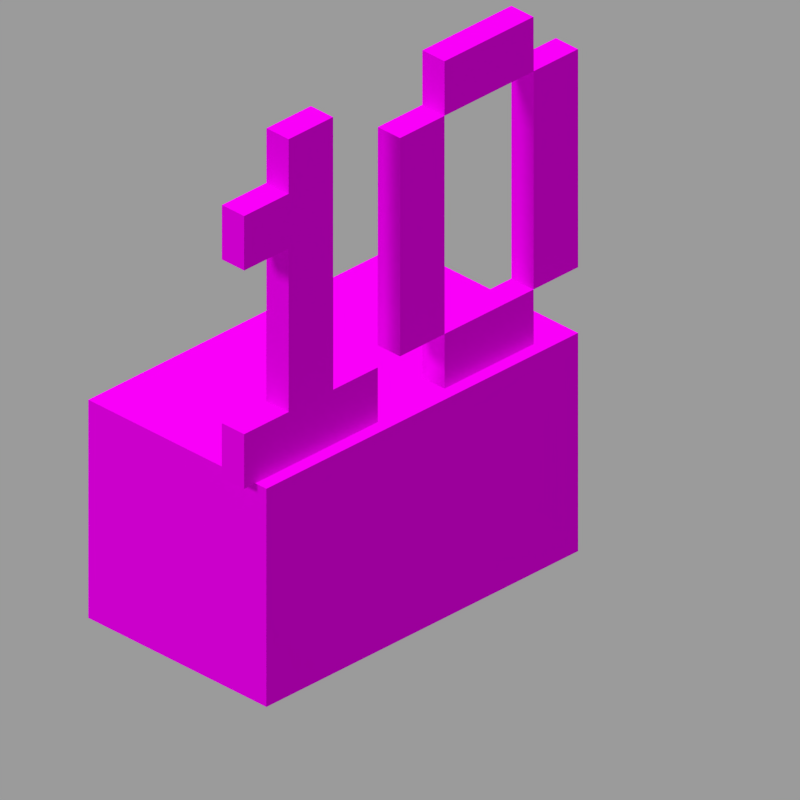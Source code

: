 # Source: cake_bites_3.blend  (saved by Blender 2.83.19; exported with 4.5.12 LTS)
import bpy
from mathutils import Matrix  # noqa: F401  (used for matrix-valued properties, if any)

bpy.ops.wm.read_factory_settings(use_empty=True)
scene = bpy.context.scene
scene.name = 'Scene'

# ---- collections
col_collection_1 = bpy.data.collections.new('Collection 1'); scene.collection.children.link(col_collection_1)

# ---- images (referenced by path relative to the original .blend; pixels are not part of the script)
import os
ASSET_DIR = os.environ.get("B2B_ASSET_DIR", "")  # directory of the original .blend (textures are referenced by path, not embedded)
HERE = os.path.dirname(os.path.abspath(__file__))  # packed textures are extracted next to this script under _unpacked/

def load_image(name, relpath, width, height, colorspace="sRGB"):
    """Load a texture the original file referenced (path relative to the .blend, or extracted next to this script)."""
    p = next((c for c in (os.path.join(HERE, relpath), os.path.join(ASSET_DIR, relpath)) if relpath and os.path.exists(c)), "")
    if p:
        img = bpy.data.images.load(p, check_existing=True)
        img.name = name
    else:  # same state as the original file: an image datablock whose file is absent (Cycles renders it pink)
        img = bpy.data.images.new(name, width, height)
        img.source = "FILE"
        img.filepath = "//" + (relpath or name)
    img.colorspace_settings.name = colorspace
    return img
img_cake_top_png = load_image('cake_top.png', 'cake_top.png', 1024, 1024, 'sRGB')
img_cake_side_png = load_image('cake_side.png', 'cake_side.png', 1024, 1024, 'sRGB')
img_cake_bottom_png = load_image('cake_bottom.png', 'cake_bottom.png', 1024, 1024, 'sRGB')
img_cake_inner_png = load_image('cake_inner.png', 'cake_inner.png', 1024, 1024, 'sRGB')
img_white_concrete_png = load_image('white_concrete.png', 'white_concrete.png', 1024, 1024, 'sRGB')

# ---- materials (node trees are filled in below, after node groups)
mat_cake_top = bpy.data.materials.new('Cake_top')
mat_cake_top.use_backface_culling = True
mat_cake_top.use_transparent_shadow = False
mat_cake_top.roughness = 1.0
mat_cake_side = bpy.data.materials.new('Cake_side')
mat_cake_side.use_backface_culling = True
mat_cake_side.use_transparent_shadow = False
mat_cake_bottom = bpy.data.materials.new('Cake_bottom')
mat_cake_bottom.use_backface_culling = True
mat_cake_bottom.use_transparent_shadow = False
mat_cake_inner = bpy.data.materials.new('Cake_inner')
mat_cake_inner.use_backface_culling = True
mat_cake_inner.use_transparent_shadow = False
mat_10_top = bpy.data.materials.new('10_top')
mat_10_top.use_backface_culling = True
mat_10_top.use_transparent_shadow = False
mat_10_top.roughness = 1.0
mat_10_side = bpy.data.materials.new('10_side')
mat_10_side.use_backface_culling = True
mat_10_side.use_transparent_shadow = False

# ---- material node trees
mat_cake_top.use_nodes = True; mat_cake_top.node_tree.nodes.clear()
_N = mat_cake_top.node_tree.nodes; _L = mat_cake_top.node_tree.links
n0 = _N.new('ShaderNodeOutputMaterial'); n0.name = 'Material Output'; n0.location = (300, 300)
n1 = _N.new('ShaderNodeEmission'); n1.name = 'Emission'; n1.location = (10, 300)
n1.inputs[1].default_value = 0.95
n2 = _N.new('ShaderNodeTexImage'); n2.name = 'Image Texture'; n2.location = (-280, 280)
n2.image = img_cake_top_png
n2.interpolation = 'Closest'
_L.new(n1.outputs[0], n0.inputs[0])
_L.new(n2.outputs[0], n1.inputs[0])
n0.is_active_output = True
mat_cake_side.use_nodes = True; mat_cake_side.node_tree.nodes.clear()
_N = mat_cake_side.node_tree.nodes; _L = mat_cake_side.node_tree.links
n0 = _N.new('ShaderNodeOutputMaterial'); n0.name = 'Material Output'; n0.location = (300, 300)
n1 = _N.new('ShaderNodeBsdfPrincipled'); n1.name = 'Principled BSDF'; n1.location = (10, 300)
n1.distribution = 'GGX'
n1.subsurface_method = 'BURLEY'
n1.inputs[2].default_value = 1.0
n1.inputs[3].default_value = 1.45
n1.inputs[13].default_value = 0.0
n1.inputs[27].default_value = (0.0, 0.0, 0.0, 1.0)
n1.inputs[28].default_value = 1.0
n2 = _N.new('ShaderNodeTexImage'); n2.name = 'Image Texture'; n2.location = (-280, 280)
n2.image = img_cake_side_png
n2.interpolation = 'Closest'
_L.new(n1.outputs[0], n0.inputs[0])
_L.new(n2.outputs[0], n1.inputs[0])
n0.is_active_output = True
mat_cake_bottom.use_nodes = True; mat_cake_bottom.node_tree.nodes.clear()
_N = mat_cake_bottom.node_tree.nodes; _L = mat_cake_bottom.node_tree.links
n0 = _N.new('ShaderNodeOutputMaterial'); n0.name = 'Material Output'; n0.location = (300, 300)
n1 = _N.new('ShaderNodeBsdfPrincipled'); n1.name = 'Principled BSDF'; n1.location = (10, 300)
n1.distribution = 'GGX'
n1.subsurface_method = 'BURLEY'
n1.inputs[2].default_value = 1.0
n1.inputs[3].default_value = 1.45
n1.inputs[13].default_value = 0.0
n1.inputs[27].default_value = (0.0, 0.0, 0.0, 1.0)
n1.inputs[28].default_value = 1.0
n2 = _N.new('ShaderNodeTexImage'); n2.name = 'Image Texture'; n2.location = (-280, 280)
n2.image = img_cake_bottom_png
n2.interpolation = 'Closest'
_L.new(n1.outputs[0], n0.inputs[0])
_L.new(n2.outputs[0], n1.inputs[0])
n0.is_active_output = True
mat_cake_inner.use_nodes = True; mat_cake_inner.node_tree.nodes.clear()
_N = mat_cake_inner.node_tree.nodes; _L = mat_cake_inner.node_tree.links
n0 = _N.new('ShaderNodeOutputMaterial'); n0.name = 'Material Output'; n0.location = (300, 300)
n1 = _N.new('ShaderNodeBsdfPrincipled'); n1.name = 'Principled BSDF'; n1.location = (10, 300)
n1.distribution = 'GGX'
n1.subsurface_method = 'BURLEY'
n1.inputs[2].default_value = 1.0
n1.inputs[3].default_value = 1.45
n1.inputs[13].default_value = 0.0
n1.inputs[27].default_value = (0.0, 0.0, 0.0, 1.0)
n1.inputs[28].default_value = 1.0
n2 = _N.new('ShaderNodeTexImage'); n2.name = 'Image Texture'; n2.location = (-280, 280)
n2.image = img_cake_inner_png
n2.interpolation = 'Closest'
_L.new(n1.outputs[0], n0.inputs[0])
_L.new(n2.outputs[0], n1.inputs[0])
n0.is_active_output = True
mat_10_top.use_nodes = True; mat_10_top.node_tree.nodes.clear()
_N = mat_10_top.node_tree.nodes; _L = mat_10_top.node_tree.links
n0 = _N.new('ShaderNodeOutputMaterial'); n0.name = 'Material Output'; n0.location = (300, 300)
n1 = _N.new('ShaderNodeEmission'); n1.name = 'Emission'; n1.location = (10, 300)
n1.inputs[1].default_value = 0.95
n2 = _N.new('ShaderNodeTexImage'); n2.name = 'Image Texture'; n2.location = (-280, 280)
n2.image = img_white_concrete_png
n2.interpolation = 'Closest'
_L.new(n1.outputs[0], n0.inputs[0])
_L.new(n2.outputs[0], n1.inputs[0])
n0.is_active_output = True
mat_10_side.use_nodes = True; mat_10_side.node_tree.nodes.clear()
_N = mat_10_side.node_tree.nodes; _L = mat_10_side.node_tree.links
n0 = _N.new('ShaderNodeOutputMaterial'); n0.name = 'Material Output'; n0.location = (300, 300)
n1 = _N.new('ShaderNodeBsdfPrincipled'); n1.name = 'Principled BSDF'; n1.location = (10, 300)
n1.distribution = 'GGX'
n1.subsurface_method = 'BURLEY'
n1.inputs[2].default_value = 1.0
n1.inputs[3].default_value = 1.45
n1.inputs[13].default_value = 0.0
n1.inputs[27].default_value = (0.0, 0.0, 0.0, 1.0)
n1.inputs[28].default_value = 1.0
n2 = _N.new('ShaderNodeTexImage'); n2.name = 'Image Texture'; n2.location = (-280, 280)
n2.image = img_white_concrete_png
n2.interpolation = 'Closest'
_L.new(n1.outputs[0], n0.inputs[0])
_L.new(n2.outputs[0], n1.inputs[0])
n0.is_active_output = True

# ---- world
world_world = bpy.data.worlds.new('World'); scene.world = world_world
world_world.color = (0.3268, 0.3268, 0.3268)
world_world.use_sun_shadow = False
world_world.sun_shadow_jitter_overblur = 0.0
world_world.cycles.sampling_method = 'NONE'
world_world.cycles.sample_map_resolution = 256

# ---- cameras
cam_camera = bpy.data.cameras.new('Camera')
cam_camera.type = 'ORTHO'
cam_camera.clip_end = 100.0
cam_camera.lens = 35.0
cam_camera.sensor_width = 32.0
cam_camera.sensor_height = 18.0
cam_camera.ortho_scale = 5.08
cam_camera.dof.focus_distance = 0.0
cam_camera.dof.aperture_fstop = 128.0

# ---- lights
light_hemi = bpy.data.lights.new('Hemi', 'SUN')
light_hemi.transmission_factor = 0.0
light_hemi.angle = 0.1993
light_hemi.energy = 1.0
light_hemi.shadow_buffer_clip_start = 0.5
light_hemi.shadow_soft_size = 0.1
light_hemi.shadow_cascade_max_distance = 1000.0

# ---- meshes
me_cake = bpy.data.meshes.new('Cake')
me_cake.from_pydata([(-1.0, -1.0, -1.0), (-1.0, -1.0, 1.0), (-1.0, 1.0, -1.0), (-1.0, 1.0, 1.0), (1.0, -1.0, -1.0), (1.0, -1.0, 1.0), (1.0, 1.0, -1.0), (1.0, 1.0, 1.0)], [], [(0, 1, 3, 2), (2, 3, 7, 6), (6, 7, 5, 4), (4, 5, 1, 0), (2, 6, 4, 0), (7, 3, 1, 5)])
me_cake.polygons.foreach_set('material_index', [1, 1, 3, 1, 2, 0])
_uv = me_cake.uv_layers.new(name='UVMap')
_uv.uv.foreach_set('vector', [0.9375, 0.0, 0.9375, 0.5, 0.0625, 0.5, 0.0625, 0.0, 0.9375, 0.0, 0.9375, 0.5, 0.4375, 0.5, 0.4375, 0.0, 0.9375, 0.0, 0.9375, 0.5, 0.0625, 0.5, 0.0625, 0.0, 0.5625, 0.0, 0.5625, 0.5, 0.0625, 0.5, 0.0625, 0.0, 0.9375, 0.9375, 0.4375, 0.9375, 0.4375, 0.0625, 0.9375, 0.0625, 0.4375, 0.0625, 0.9375, 0.0625, 0.9375, 0.9375, 0.4375, 0.9375])
me_cake.materials.append(mat_cake_top)
me_cake.materials.append(mat_cake_side)
me_cake.materials.append(mat_cake_bottom)
me_cake.materials.append(mat_cake_inner)
me_cake.use_remesh_fix_poles = True
me_cake.use_remesh_preserve_attributes = False
me_cake.use_mirror_vertex_groups = False
me_cake.update()
me_10 = bpy.data.meshes.new('10')
me_10.from_pydata([(-1.0, -1.0, -1.0), (-1.0, -1.0, 1.0), (-1.0, 1.0, -1.0), (-1.0, 1.0, 1.0), (1.0, -1.0, -1.0), (1.0, -1.0, 1.0), (1.0, 1.0, -1.0), (1.0, 1.0, 1.0), (-1.0, 2.0, -1.0), (-1.0, 2.0, 1.0), (-1.0, 3.333, -1.0), (-1.0, 3.333, 1.0), (1.0, 2.0, -1.0), (1.0, 2.0, 1.0), (1.0, 3.333, -1.0), (1.0, 3.333, 1.0), (-1.0, -0.3333, 1.0), (-1.0, -0.3333, 11.0), (-1.0, 0.3333, 1.0), (-1.0, 0.3333, 11.0), (1.0, -0.3333, 1.0), (1.0, -0.3333, 11.0), (1.0, 0.3333, 1.0), (1.0, 0.3333, 11.0), (-1.0, 1.333, 1.0), (-1.0, 1.333, 9.0), (-1.0, 2.0, 1.0), (-1.0, 2.0, 9.0), (1.0, 1.333, 1.0), (1.0, 1.333, 9.0), (1.0, 2.0, 1.0), (1.0, 2.0, 9.0), (-1.0, 2.0, 9.0), (-1.0, 2.0, 11.0), (-1.0, 3.333, 9.0), (-1.0, 3.333, 11.0), (1.0, 2.0, 9.0), (1.0, 2.0, 11.0), (1.0, 3.333, 9.0), (1.0, 3.333, 11.0), (-1.0, -1.0, 7.0), (-1.0, -1.0, 9.0), (-1.0, -0.3333, 7.0), (-1.0, -0.3333, 9.0), (1.0, -1.0, 7.0), (1.0, -1.0, 9.0), (1.0, -0.3333, 7.0), (1.0, -0.3333, 9.0), (-1.0, 3.333, 1.0), (-1.0, 3.333, 9.0), (-1.0, 4.0, 1.0), (-1.0, 4.0, 9.0), (1.0, 3.333, 1.0), (1.0, 3.333, 9.0), (1.0, 4.0, 1.0), (1.0, 4.0, 9.0)], [], [(0, 1, 3, 2), (2, 3, 7, 6), (6, 7, 5, 4), (4, 5, 1, 0), (2, 6, 4, 0), (7, 3, 1, 5), (8, 9, 11, 10), (10, 11, 15, 14), (14, 15, 13, 12), (12, 13, 9, 8), (10, 14, 12, 8), (15, 11, 9, 13), (16, 17, 19, 18), (18, 19, 23, 22), (22, 23, 21, 20), (20, 21, 17, 16), (23, 19, 17, 21), (24, 25, 27, 26), (26, 27, 31, 30), (30, 31, 29, 28), (28, 29, 25, 24), (26, 30, 28, 24), (31, 27, 25, 29), (32, 33, 35, 34), (34, 35, 39, 38), (38, 39, 37, 36), (36, 37, 33, 32), (34, 38, 36, 32), (39, 35, 33, 37), (40, 41, 43, 42), (46, 47, 45, 44), (44, 45, 41, 40), (42, 46, 44, 40), (47, 43, 41, 45), (48, 49, 51, 50), (50, 51, 55, 54), (54, 55, 53, 52), (52, 53, 49, 48), (50, 54, 52, 48), (55, 51, 49, 53)])
me_10.polygons.foreach_set('material_index', [1, 1, 1, 1, 1, 0, 1, 1, 1, 1, 1, 0, 1, 1, 1, 1, 0, 1, 1, 1, 1, 1, 0, 1, 1, 1, 1, 1, 0, 1, 1, 1, 1, 0, 1, 1, 1, 1, 1, 0])
_uv = me_10.uv_layers.new(name='UVMap')
_uv.uv.foreach_set('vector', [0.375, 0.875, 0.375, 1.0, 0.0, 1.0, 0.0, 0.875, 0.0625, 0.875, 0.0625, 1.0, 0.0, 1.0, 0.0, 0.875, 0.375, 0.875, 0.375, 1.0, 0.0, 1.0, 0.0, 0.875, 0.0625, 0.875, 0.0625, 1.0, 0.0, 1.0, 0.0, 0.875, 0.0625, 1.0, 0.0, 1.0, 0.0, 0.625, 0.0625, 0.625, 0.0, 0.625, 0.0625, 0.625, 0.0625, 1.0, 0.0, 1.0, 0.5325, 0.625, 0.5325, 0.75, 0.47, 0.75, 0.47, 0.625, 0.875, 0.625, 0.875, 0.75, 0.625, 0.75, 0.625, 0.625, 0.25, 0.875, 0.25, 1.0, 0.0, 1.0, 0.0, 0.875, 0.375, 0.625, 0.375, 0.75, 0.125, 0.75, 0.125, 0.625, 0.875, 0.5325, 0.625, 0.5325, 0.625, 0.47, 0.875, 0.47, 0.625, 0.47, 0.875, 0.47, 0.875, 0.5325, 0.625, 0.5325, 0.125, 0.375, 0.125, 1.0, 0.0, 1.0, 0.0, 0.375, 0.0625, 0.375, 0.0625, 1.0, 0.0, 1.0, 0.0, 0.375, 0.125, 0.375, 0.125, 1.0, 0.0, 1.0, 0.0, 0.375, 0.0625, 0.375, 0.0625, 1.0, 0.0, 1.0, 0.0, 0.375, 0.0, 0.875, 0.0625, 0.875, 0.0625, 1.0, 0.0, 1.0, 0.125, 0.5, 0.125, 1.0, 0.0, 1.0, 0.0, 0.5, 0.0625, 0.5, 0.0625, 1.0, 0.0, 1.0, 0.0, 0.5, 0.125, 0.5, 0.125, 1.0, 0.0, 1.0, 0.0, 0.5, 0.0625, 0.5, 0.0625, 1.0, 0.0, 1.0, 0.0, 0.5, 0.0625, 1.0, 0.0, 1.0, 0.0, 0.875, 0.0625, 0.875, 0.0, 0.875, 0.0625, 0.875, 0.0625, 1.0, 0.0, 1.0, 0.25, 0.875, 0.25, 1.0, 0.0, 1.0, 0.0, 0.875, 0.0625, 0.875, 0.0625, 1.0, 0.0, 1.0, 0.0, 0.875, 0.25, 0.875, 0.25, 1.0, 0.0, 1.0, 0.0, 0.875, 0.0625, 0.875, 0.0625, 1.0, 0.0, 1.0, 0.0, 0.875, 0.0625, 1.0, 0.0, 1.0, 0.0, 0.75, 0.0625, 0.75, 0.0, 0.75, 0.0625, 0.75, 0.0625, 1.0, 0.0, 1.0, 0.125, 0.875, 0.125, 1.0, 0.0, 1.0, 0.0, 0.875, 0.125, 0.875, 0.125, 1.0, 0.0, 1.0, 0.0, 0.875, 0.0625, 0.875, 0.0625, 1.0, 0.0, 1.0, 0.0, 0.875, 0.0625, 1.0, 0.0, 1.0, 0.0, 0.875, 0.0625, 0.875, 0.0, 0.875, 0.0625, 0.875, 0.0625, 1.0, 0.0, 1.0, 0.125, 0.5, 0.125, 1.0, 0.0, 1.0, 0.0, 0.5, 0.0625, 0.5, 0.0625, 1.0, 0.0, 1.0, 0.0, 0.5, 0.125, 0.5, 0.125, 1.0, 0.0, 1.0, 0.0, 0.5, 0.0625, 0.5, 0.0625, 1.0, 0.0, 1.0, 0.0, 0.5, 0.0625, 1.0, 0.0, 1.0, 0.0, 0.875, 0.0625, 0.875, 0.0, 0.875, 0.0625, 0.875, 0.0625, 1.0, 0.0, 1.0])
me_10.materials.append(mat_10_top)
me_10.materials.append(mat_10_side)
me_10.use_remesh_fix_poles = True
me_10.use_remesh_preserve_attributes = False
me_10.use_mirror_vertex_groups = False
me_10.update()

# ---- objects
ob_camera = bpy.data.objects.new('Camera', cam_camera)
ob_cake = bpy.data.objects.new('Cake', me_cake)
ob_hemi = bpy.data.objects.new('Hemi', light_hemi)
ob_10 = bpy.data.objects.new('10', me_10)

# ---- transforms, parenting, visibility, modifiers, constraints
ob_camera.location = (4.8, -4.8, 3.919)
ob_camera.rotation_euler = (1.047, 0.0, 0.7854)
ob_camera.scale = (1.6, 1.6, 1.6)
ob_camera.lock_rotations_4d = False
ob_camera.empty_display_type = 'ARROWS'
ob_camera.color = (0.0, 0.0, 0.0, 0.0)
ob_camera.show_axis = True
ob_camera.lineart.crease_threshold = 0.0
ob_cake.location = (-0.6, 0.0, -0.8)
ob_cake.scale = (0.8, 1.4, 0.8)
ob_cake.lineart.crease_threshold = 0.0
ob_hemi.location = (0.0, -3.924, 0.0)
ob_hemi.rotation_euler = (1.058, -0.04992, -0.1618)
ob_hemi.lineart.crease_threshold = 0.0
ob_10.location = (0.0, -0.9, 0.2)
ob_10.scale = (0.1, 0.6, 0.2)
ob_10.lineart.crease_threshold = 0.0

# ---- collection membership
col_collection_1.objects.link(ob_camera)
col_collection_1.objects.link(ob_cake)
col_collection_1.objects.link(ob_hemi)
col_collection_1.objects.link(ob_10)

# ---- scene / render settings (as saved in the file)
scene.camera = ob_camera
scene.frame_start = 1; scene.frame_end = 1; scene.frame_set(7)
scene.render.engine = 'BLENDER_EEVEE_NEXT'
scene.render.image_settings.color_depth = '16'
scene.render.image_settings.compression = 100
scene.render.resolution_x = 300
scene.render.resolution_y = 300
scene.render.dither_intensity = 0.0
scene.render.filter_size = 0.01
scene.render.film_transparent = True
scene.render.bake_margin = 0
scene.render.use_stamp_time = False
scene.render.use_stamp_date = False
scene.render.use_stamp_frame = False
scene.render.use_stamp_camera = False
scene.render.use_stamp_scene = False
scene.render.use_stamp_filename = False
scene.render.use_stamp_render_time = False
scene.cycles.use_denoising = False
scene.cycles.samples = 10
scene.cycles.sampling_pattern = 'TABULATED_SOBOL'
scene.cycles.light_sampling_threshold = 0.0
scene.cycles.use_adaptive_sampling = False
scene.cycles.use_light_tree = False
scene.cycles.blur_glossy = 0.0
scene.cycles.volume_bounces = 1
scene.cycles.pixel_filter_type = 'GAUSSIAN'
scene.cycles.sample_clamp_indirect = 0.0
scene.eevee.taa_samples = 1
scene.eevee.taa_render_samples = 1
scene.eevee.use_taa_reprojection = False
scene.eevee.light_threshold = 0.0
scene.view_settings.view_transform = 'Standard'
bpy.context.view_layer.update()
